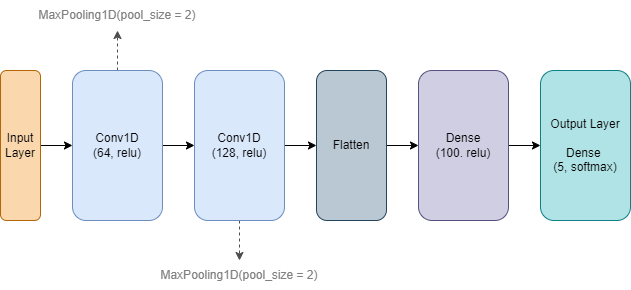

The diagram above was exported from draw.io. Its source (the exported page's mxGraphModel, read from the mxfile embedded in the PNG):
<mxGraphModel dx="1886" dy="846" grid="1" gridSize="10" guides="1" tooltips="1" connect="1" arrows="1" fold="1" page="1" pageScale="1" pageWidth="850" pageHeight="1100" math="0" shadow="0">
  <root>
    <mxCell id="0" />
    <mxCell id="1" parent="0" />
    <mxCell id="2" style="edgeStyle=orthogonalEdgeStyle;rounded=0;orthogonalLoop=1;jettySize=auto;html=1;" edge="1" source="3" target="6" parent="1">
      <mxGeometry relative="1" as="geometry" />
    </mxCell>
    <mxCell id="3" value="Input Layer" style="rounded=1;whiteSpace=wrap;html=1;fillColor=#fad7ac;strokeColor=#b46504;" vertex="1" parent="1">
      <mxGeometry x="80" y="980" width="40" height="150" as="geometry" />
    </mxCell>
    <mxCell id="4" style="edgeStyle=orthogonalEdgeStyle;rounded=0;orthogonalLoop=1;jettySize=auto;html=1;dashed=1;strokeColor=#4D4D4D;" edge="1" source="6" target="16" parent="1">
      <mxGeometry relative="1" as="geometry" />
    </mxCell>
    <mxCell id="5" style="edgeStyle=orthogonalEdgeStyle;rounded=0;orthogonalLoop=1;jettySize=auto;html=1;" edge="1" source="6" target="9" parent="1">
      <mxGeometry relative="1" as="geometry" />
    </mxCell>
    <mxCell id="6" value="Conv1D&lt;div&gt;(64, relu)&lt;/div&gt;" style="rounded=1;whiteSpace=wrap;html=1;fillColor=#dae8fc;strokeColor=#6c8ebf;" vertex="1" parent="1">
      <mxGeometry x="152" y="980" width="90" height="150" as="geometry" />
    </mxCell>
    <mxCell id="7" style="edgeStyle=orthogonalEdgeStyle;rounded=0;orthogonalLoop=1;jettySize=auto;html=1;entryX=0.5;entryY=0;entryDx=0;entryDy=0;dashed=1;strokeColor=#4D4D4D;" edge="1" source="9" target="15" parent="1">
      <mxGeometry relative="1" as="geometry" />
    </mxCell>
    <mxCell id="8" style="edgeStyle=orthogonalEdgeStyle;rounded=0;orthogonalLoop=1;jettySize=auto;html=1;" edge="1" source="9" target="11" parent="1">
      <mxGeometry relative="1" as="geometry" />
    </mxCell>
    <mxCell id="9" value="Conv1D&lt;div&gt;(128, relu)&lt;/div&gt;" style="rounded=1;whiteSpace=wrap;html=1;fillColor=#dae8fc;strokeColor=#6c8ebf;" vertex="1" parent="1">
      <mxGeometry x="274" y="980" width="90" height="150" as="geometry" />
    </mxCell>
    <mxCell id="10" style="edgeStyle=orthogonalEdgeStyle;rounded=0;orthogonalLoop=1;jettySize=auto;html=1;" edge="1" source="11" target="13" parent="1">
      <mxGeometry relative="1" as="geometry" />
    </mxCell>
    <mxCell id="11" value="Flatten" style="rounded=1;whiteSpace=wrap;html=1;fillColor=#bac8d3;strokeColor=#23445d;" vertex="1" parent="1">
      <mxGeometry x="396" y="980" width="70" height="150" as="geometry" />
    </mxCell>
    <mxCell id="12" style="edgeStyle=orthogonalEdgeStyle;rounded=0;orthogonalLoop=1;jettySize=auto;html=1;" edge="1" source="13" target="14" parent="1">
      <mxGeometry relative="1" as="geometry" />
    </mxCell>
    <mxCell id="13" value="Dense&lt;div&gt;(100. relu)&lt;/div&gt;" style="rounded=1;whiteSpace=wrap;html=1;fillColor=#d0cee2;strokeColor=#56517e;" vertex="1" parent="1">
      <mxGeometry x="498" y="980" width="90" height="150" as="geometry" />
    </mxCell>
    <mxCell id="14" value="&lt;div&gt;Output Layer&lt;/div&gt;&lt;div&gt;&lt;br&gt;&lt;/div&gt;Dense&amp;nbsp;&lt;div&gt;(5, softmax)&lt;/div&gt;" style="rounded=1;whiteSpace=wrap;html=1;fillColor=#b0e3e6;strokeColor=#0e8088;" vertex="1" parent="1">
      <mxGeometry x="620" y="980" width="90" height="150" as="geometry" />
    </mxCell>
    <mxCell id="15" value="MaxPooling1D(pool_size = 2)" style="text;html=1;align=center;verticalAlign=middle;whiteSpace=wrap;rounded=0;fontColor=#808080;" vertex="1" parent="1">
      <mxGeometry x="214" y="1170" width="210" height="30" as="geometry" />
    </mxCell>
    <mxCell id="16" value="MaxPooling1D(pool_size = 2)" style="text;html=1;align=center;verticalAlign=middle;whiteSpace=wrap;rounded=0;fontColor=#808080;" vertex="1" parent="1">
      <mxGeometry x="92" y="910" width="210" height="30" as="geometry" />
    </mxCell>
  </root>
</mxGraphModel>